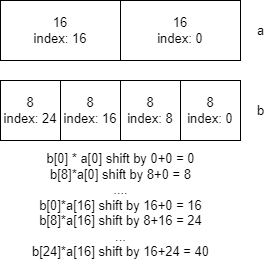

The diagram above was exported from draw.io. Its source (the exported page's mxGraphModel, read from the mxfile embedded in the PNG):
<mxGraphModel dx="1204" dy="624" grid="1" gridSize="10" guides="1" tooltips="1" connect="1" arrows="1" fold="1" page="1" pageScale="1" pageWidth="1100" pageHeight="850" math="0" shadow="0">
  <root>
    <mxCell id="0" />
    <mxCell id="1" parent="0" />
    <mxCell id="3" value="16&lt;br style=&quot;font-size: 13px;&quot;&gt;index: 16" style="rounded=0;whiteSpace=wrap;html=1;fontSize=13;" vertex="1" parent="1">
      <mxGeometry x="130" y="170" width="120" height="60" as="geometry" />
    </mxCell>
    <mxCell id="4" value="16&lt;br style=&quot;font-size: 13px;&quot;&gt;index: 0" style="rounded=0;whiteSpace=wrap;html=1;fontSize=13;" vertex="1" parent="1">
      <mxGeometry x="250" y="170" width="120" height="60" as="geometry" />
    </mxCell>
    <mxCell id="5" value="8&lt;br style=&quot;font-size: 13px;&quot;&gt;index: 24" style="rounded=0;whiteSpace=wrap;html=1;fontSize=13;" vertex="1" parent="1">
      <mxGeometry x="130" y="250" width="60" height="60" as="geometry" />
    </mxCell>
    <mxCell id="6" value="8&lt;br style=&quot;font-size: 13px;&quot;&gt;index: 16" style="rounded=0;whiteSpace=wrap;html=1;fontSize=13;" vertex="1" parent="1">
      <mxGeometry x="190" y="250" width="60" height="60" as="geometry" />
    </mxCell>
    <mxCell id="9" value="8&lt;br style=&quot;font-size: 13px;&quot;&gt;index: 0" style="rounded=0;whiteSpace=wrap;html=1;fontSize=13;" vertex="1" parent="1">
      <mxGeometry x="310" y="250" width="60" height="60" as="geometry" />
    </mxCell>
    <mxCell id="10" value="8&lt;br style=&quot;font-size: 13px;&quot;&gt;index: 8" style="rounded=0;whiteSpace=wrap;html=1;fontSize=13;" vertex="1" parent="1">
      <mxGeometry x="250" y="250" width="60" height="60" as="geometry" />
    </mxCell>
    <mxCell id="12" value="b[0] * a[0] shift by 0+0 = 0&lt;br style=&quot;font-size: 13px;&quot;&gt;b[8]*a[0] shift by 8+0 = 8&lt;br style=&quot;font-size: 13px;&quot;&gt;....&lt;br style=&quot;font-size: 13px;&quot;&gt;b[0]*a[16] shift by 16+0 = 16&lt;br style=&quot;font-size: 13px;&quot;&gt;b[8]*a[16] shift by 8+16 = 24&lt;br style=&quot;font-size: 13px;&quot;&gt;...&lt;br style=&quot;font-size: 13px;&quot;&gt;b[24]*a[16] shift by 16+24 = 40" style="text;html=1;align=center;verticalAlign=middle;resizable=0;points=[];autosize=1;strokeColor=none;fillColor=none;fontSize=13;" vertex="1" parent="1">
      <mxGeometry x="155" y="315" width="190" height="120" as="geometry" />
    </mxCell>
    <mxCell id="13" value="a" style="text;html=1;align=center;verticalAlign=middle;resizable=0;points=[];autosize=1;strokeColor=none;fillColor=none;fontSize=13;" vertex="1" parent="1">
      <mxGeometry x="380" y="190" width="20" height="20" as="geometry" />
    </mxCell>
    <mxCell id="14" value="b" style="text;html=1;align=center;verticalAlign=middle;resizable=0;points=[];autosize=1;strokeColor=none;fillColor=none;fontSize=13;" vertex="1" parent="1">
      <mxGeometry x="380" y="270" width="20" height="20" as="geometry" />
    </mxCell>
  </root>
</mxGraphModel>